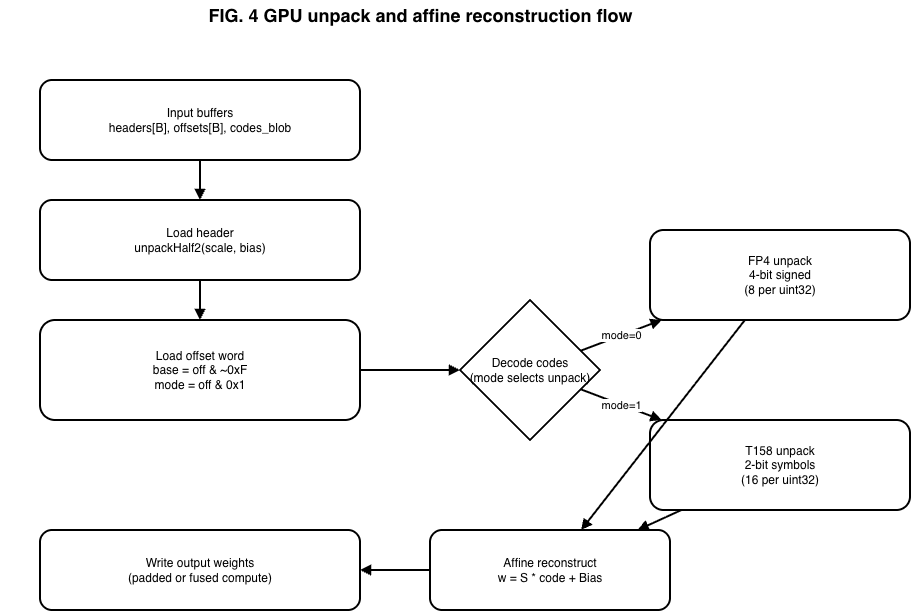

The diagram above was exported from draw.io. Its source (the exported page's mxGraphModel, read from the mxfile embedded in the PNG):
<mxGraphModel dx="1372" dy="754" grid="1" gridSize="10" guides="1" tooltips="1" connect="1" arrows="1" fold="1" page="1" pageScale="1" pageWidth="1100" pageHeight="850" math="0" shadow="0">
  <root>
    <mxCell id="0" />
    <mxCell id="1" parent="0" />
    <mxCell id="t" parent="1" style="text;html=1;strokeColor=none;fillColor=none;align=center;verticalAlign=middle;fontSize=18;fontStyle=1;" value="FIG. 4  GPU unpack and affine reconstruction flow" vertex="1">
      <mxGeometry height="30" width="840" x="130" y="30" as="geometry" />
    </mxCell>
    <mxCell id="in" parent="1" style="rounded=1;whiteSpace=wrap;html=1;strokeWidth=2;" value="Input buffers&#10;headers[B], offsets[B], codes_blob" vertex="1">
      <mxGeometry height="80" width="320" x="170" y="110" as="geometry" />
    </mxCell>
    <mxCell id="hdr" parent="1" style="rounded=1;whiteSpace=wrap;html=1;strokeWidth=2;" value="Load header&#10;unpackHalf2(scale, bias)" vertex="1">
      <mxGeometry height="80" width="320" x="170" y="230" as="geometry" />
    </mxCell>
    <mxCell id="off" parent="1" style="rounded=1;whiteSpace=wrap;html=1;strokeWidth=2;" value="Load offset word&#10;base = off &amp; ~0xF&#10;mode = off &amp; 0x1" vertex="1">
      <mxGeometry height="100" width="320" x="170" y="350" as="geometry" />
    </mxCell>
    <mxCell id="branch" parent="1" style="rhombus;whiteSpace=wrap;html=1;strokeWidth=2;" value="Decode codes&#10;(mode selects unpack)" vertex="1">
      <mxGeometry height="140" width="140" x="590" y="330" as="geometry" />
    </mxCell>
    <mxCell id="fp4" parent="1" style="rounded=1;whiteSpace=wrap;html=1;strokeWidth=2;" value="FP4 unpack&#10;4-bit signed&#10;(8 per uint32)" vertex="1">
      <mxGeometry height="90" width="260" x="780" y="260" as="geometry" />
    </mxCell>
    <mxCell id="t158" parent="1" style="rounded=1;whiteSpace=wrap;html=1;strokeWidth=2;" value="T158 unpack&#10;2-bit symbols&#10;(16 per uint32)" vertex="1">
      <mxGeometry height="90" width="260" x="780" y="450" as="geometry" />
    </mxCell>
    <mxCell id="aff" parent="1" style="rounded=1;whiteSpace=wrap;html=1;strokeWidth=2;" value="Affine reconstruct&#10;w = S * code + Bias" vertex="1">
      <mxGeometry height="80" width="240" x="560" y="560" as="geometry" />
    </mxCell>
    <mxCell id="out" parent="1" style="rounded=1;whiteSpace=wrap;html=1;strokeWidth=2;" value="Write output weights&#10;(padded or fused compute)" vertex="1">
      <mxGeometry height="80" width="320" x="170" y="560" as="geometry" />
    </mxCell>
    <mxCell id="e1" edge="1" parent="1" source="in" style="endArrow=block;html=1;strokeWidth=2;" target="hdr" value="">
      <mxGeometry relative="1" as="geometry" />
    </mxCell>
    <mxCell id="e2" edge="1" parent="1" source="hdr" style="endArrow=block;html=1;strokeWidth=2;" target="off" value="">
      <mxGeometry relative="1" as="geometry" />
    </mxCell>
    <mxCell id="e3" edge="1" parent="1" source="off" style="endArrow=block;html=1;strokeWidth=2;" target="branch" value="">
      <mxGeometry relative="1" as="geometry" />
    </mxCell>
    <mxCell id="e4" edge="1" parent="1" source="branch" style="endArrow=block;html=1;strokeWidth=2;" target="fp4" value="mode=0">
      <mxGeometry relative="1" as="geometry" />
    </mxCell>
    <mxCell id="e5" edge="1" parent="1" source="branch" style="endArrow=block;html=1;strokeWidth=2;" target="t158" value="mode=1">
      <mxGeometry relative="1" as="geometry" />
    </mxCell>
    <mxCell id="e6" edge="1" parent="1" source="fp4" style="endArrow=block;html=1;strokeWidth=2;" target="aff" value="">
      <mxGeometry relative="1" as="geometry" />
    </mxCell>
    <mxCell id="e7" edge="1" parent="1" source="t158" style="endArrow=block;html=1;strokeWidth=2;" target="aff" value="">
      <mxGeometry relative="1" as="geometry" />
    </mxCell>
    <mxCell id="e8" edge="1" parent="1" source="aff" style="endArrow=block;html=1;strokeWidth=2;" target="out" value="">
      <mxGeometry relative="1" as="geometry" />
    </mxCell>
  </root>
</mxGraphModel>